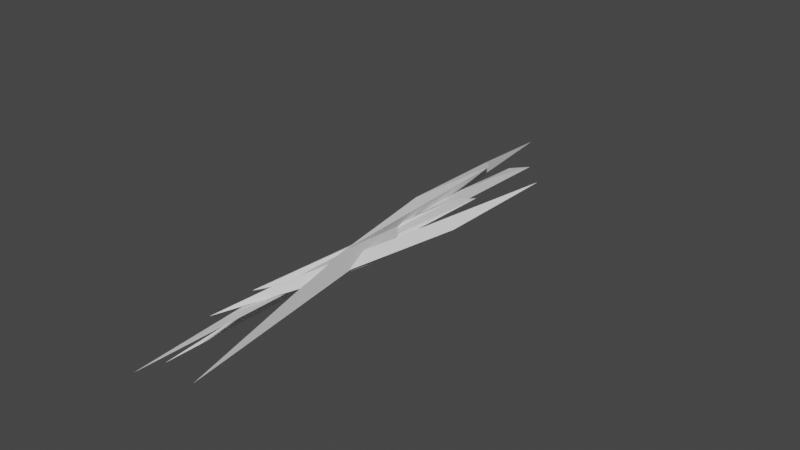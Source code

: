 # Source: spikes.blend  (saved by Blender 2.92.15; exported with 4.5.12 LTS)
import bpy
from mathutils import Matrix  # noqa: F401  (used for matrix-valued properties, if any)

bpy.ops.wm.read_factory_settings(use_empty=True)
scene = bpy.context.scene
scene.name = 'Scene'

# ---- collections
col_collection = bpy.data.collections.new('Collection'); scene.collection.children.link(col_collection)

# ---- world
world_world = bpy.data.worlds.new('World'); scene.world = world_world
world_world.use_nodes = True; world_world.node_tree.nodes.clear()
_N = world_world.node_tree.nodes; _L = world_world.node_tree.links
n0 = _N.new('ShaderNodeOutputWorld'); n0.name = 'World Output'; n0.location = (300, 300)
n1 = _N.new('ShaderNodeBackground'); n1.name = 'Background'; n1.location = (10, 300)
n1.inputs[0].default_value = (0.05088, 0.05088, 0.05088, 1.0)
_L.new(n1.outputs[0], n0.inputs[0])
n0.is_active_output = True
world_world.color = (0.05088, 0.05088, 0.05088)
world_world.use_sun_shadow = False
world_world.sun_shadow_jitter_overblur = 0.0

# ---- meshes
me_cube_001 = bpy.data.meshes.new('Cube.001')
me_cube_001.from_pydata([(-0.05604, -0.4788, -0.05913), (-0.0553, 0.2093, 0.02679), (-0.1603, 1.734, -0.1038), (-0.07543, 1.004, -0.008499), (0.1603, -1.734, -0.1038), (0.05344, -0.5779, 0.03459), (0.004117, 0.2925, -0.06205), (0.012, 0.8745, 0.02147)], [], [(0, 1, 3, 2), (2, 3, 7, 6), (6, 7, 5, 4), (4, 5, 1, 0), (2, 6, 4, 0), (7, 3, 1, 5)])
_uv = me_cube_001.uv_layers.new(name='UVMap')
_uv.uv.foreach_set('vector', [0.375, 0.0, 0.625, 0.0, 0.625, 0.25, 0.375, 0.25, 0.375, 0.25, 0.625, 0.25, 0.625, 0.5, 0.375, 0.5, 0.375, 0.5, 0.625, 0.5, 0.625, 0.75, 0.375, 0.75, 0.375, 0.75, 0.625, 0.75, 0.625, 1.0, 0.375, 1.0, 0.125, 0.5, 0.375, 0.5, 0.375, 0.75, 0.125, 0.75, 0.625, 0.5, 0.875, 0.5, 0.875, 0.75, 0.625, 0.75])
me_cube_001.use_remesh_fix_poles = True
me_cube_001.use_remesh_preserve_attributes = False
me_cube_001.use_mirror_vertex_groups = False
me_cube_001.update()
me_cube_002 = bpy.data.meshes.new('Cube.002')
me_cube_002.from_pydata([(-0.008285, -0.2725, -0.02026), (-0.02236, -0.7355, 0.02151), (-0.03715, 1.385, -0.0365), (-0.01296, 0.8747, 0.01191), (0.0284, -0.1222, -0.007824), (0.04546, -1.477, 0.03971), (0.04458, 1.486, -0.03897), (0.0388, 1.07, 0.02688)], [], [(0, 1, 3, 2), (2, 3, 7, 6), (6, 7, 5, 4), (4, 5, 1, 0), (2, 6, 4, 0), (7, 3, 1, 5)])
_uv = me_cube_002.uv_layers.new(name='UVMap')
_uv.uv.foreach_set('vector', [0.375, 0.0, 0.625, 0.0, 0.625, 0.25, 0.375, 0.25, 0.375, 0.25, 0.625, 0.25, 0.625, 0.5, 0.375, 0.5, 0.375, 0.5, 0.625, 0.5, 0.625, 0.75, 0.375, 0.75, 0.375, 0.75, 0.625, 0.75, 0.625, 1.0, 0.375, 1.0, 0.125, 0.5, 0.375, 0.5, 0.375, 0.75, 0.125, 0.75, 0.625, 0.5, 0.875, 0.5, 0.875, 0.75, 0.625, 0.75])
me_cube_002.use_remesh_fix_poles = True
me_cube_002.use_remesh_preserve_attributes = False
me_cube_002.use_mirror_vertex_groups = False
me_cube_002.update()
me_cube_003 = bpy.data.meshes.new('Cube.003')
me_cube_003.from_pydata([(-0.03598, -0.6605, -0.03653), (-0.03324, -0.491, 0.02346), (-0.05182, 1.354, -0.05407), (-0.01968, 0.589, 0.002071), (0.01488, -0.4093, -0.034), (0.009263, -0.3801, 0.00853), (-0.0007727, 0.5962, -0.01966), (0.03063, 0.7974, 0.03168)], [], [(0, 1, 3, 2), (2, 3, 7, 6), (6, 7, 5, 4), (4, 5, 1, 0), (2, 6, 4, 0), (7, 3, 1, 5)])
_uv = me_cube_003.uv_layers.new(name='UVMap')
_uv.uv.foreach_set('vector', [0.375, 0.0, 0.625, 0.0, 0.625, 0.25, 0.375, 0.25, 0.375, 0.25, 0.625, 0.25, 0.625, 0.5, 0.375, 0.5, 0.375, 0.5, 0.625, 0.5, 0.625, 0.75, 0.375, 0.75, 0.375, 0.75, 0.625, 0.75, 0.625, 1.0, 0.375, 1.0, 0.125, 0.5, 0.375, 0.5, 0.375, 0.75, 0.125, 0.75, 0.625, 0.5, 0.875, 0.5, 0.875, 0.75, 0.625, 0.75])
me_cube_003.use_remesh_fix_poles = True
me_cube_003.use_remesh_preserve_attributes = False
me_cube_003.use_mirror_vertex_groups = False
me_cube_003.update()
me_cube_004 = bpy.data.meshes.new('Cube.004')
me_cube_004.from_pydata([(-0.05165, -1.084, -0.03846), (-0.04194, -0.7434, 0.02778), (-0.02074, 0.3627, -0.0141), (-0.05701, 1.133, 0.04277), (0.007754, -0.2216, -0.02359), (0.01727, -0.5968, 0.01101), (0.002658, 0.1858, -0.007832), (0.01987, 0.3974, 0.01492)], [], [(0, 1, 3, 2), (2, 3, 7, 6), (6, 7, 5, 4), (4, 5, 1, 0), (2, 6, 4, 0), (7, 3, 1, 5)])
_uv = me_cube_004.uv_layers.new(name='UVMap')
_uv.uv.foreach_set('vector', [0.375, 0.0, 0.625, 0.0, 0.625, 0.25, 0.375, 0.25, 0.375, 0.25, 0.625, 0.25, 0.625, 0.5, 0.375, 0.5, 0.375, 0.5, 0.625, 0.5, 0.625, 0.75, 0.375, 0.75, 0.375, 0.75, 0.625, 0.75, 0.625, 1.0, 0.375, 1.0, 0.125, 0.5, 0.375, 0.5, 0.375, 0.75, 0.125, 0.75, 0.625, 0.5, 0.875, 0.5, 0.875, 0.75, 0.625, 0.75])
me_cube_004.use_remesh_fix_poles = True
me_cube_004.use_remesh_preserve_attributes = False
me_cube_004.use_mirror_vertex_groups = False
me_cube_004.update()

# ---- objects
ob_cube = bpy.data.objects.new('Cube', me_cube_001)
ob_cube_001 = bpy.data.objects.new('Cube.001', me_cube_002)
ob_cube_002 = bpy.data.objects.new('Cube.002', me_cube_003)
ob_cube_003 = bpy.data.objects.new('Cube.003', me_cube_004)

# ---- transforms, parenting, visibility, modifiers, constraints
ob_cube.location = (0.03672, 0.119, 0.1038)
ob_cube.rotation_euler = (-0.0597, -0.0, 0.08821)
ob_cube.lineart.crease_threshold = 0.0
ob_cube_001.location = (0.02666, -0.2084, 0.04053)
ob_cube_001.lineart.crease_threshold = 0.0
ob_cube_002.location = (0.03258, -0.04992, 0.05464)
ob_cube_002.rotation_euler = (-0.07878, 0.05131, 2.992)
ob_cube_002.lineart.crease_threshold = 0.0
ob_cube_003.location = (0.178, -0.1109, 0.0436)
ob_cube_003.rotation_euler = (-0.0454, 0.4203, -0.1525)
ob_cube_003.lineart.crease_threshold = 0.0

# ---- collection membership
col_collection.objects.link(ob_cube)
col_collection.objects.link(ob_cube_001)
col_collection.objects.link(ob_cube_002)
col_collection.objects.link(ob_cube_003)

# ---- scene / render settings (as saved in the file)
scene.frame_start = 1; scene.frame_end = 250; scene.frame_set(1)
scene.render.engine = 'BLENDER_EEVEE_NEXT'
scene.cycles.use_denoising = False
scene.cycles.samples = 128
scene.cycles.sampling_pattern = 'TABULATED_SOBOL'
scene.cycles.use_adaptive_sampling = False
scene.cycles.use_light_tree = False
scene.view_settings.view_transform = 'Filmic'
bpy.context.view_layer.update()

# ---- added for rendering (the .blend has no active camera and no usable light): camera, sun
cam_auto = bpy.data.cameras.new('AutoCamera')
cam_auto.lens = 50.0
cam_auto.sensor_width = 36.0
cam_auto.clip_end = 1000.0
ob_auto_camera = bpy.data.objects.new('AutoCamera', cam_auto)
scene.collection.objects.link(ob_auto_camera)
ob_auto_camera.location = (3.39232, -3.93038, 2.74552)
ob_auto_camera.rotation_euler = (1.09748, -7.21219e-08, 0.694738)
scene.camera = ob_auto_camera
light_auto_sun = bpy.data.lights.new('AutoSun', 'SUN')
light_auto_sun.energy = 3.0
light_auto_sun.angle = 0.0523599
ob_auto_sun = bpy.data.objects.new('AutoSun', light_auto_sun)
scene.collection.objects.link(ob_auto_sun)
ob_auto_sun.rotation_euler = (0.872665, 0.174533, 0.523599)
bpy.context.view_layer.update()
